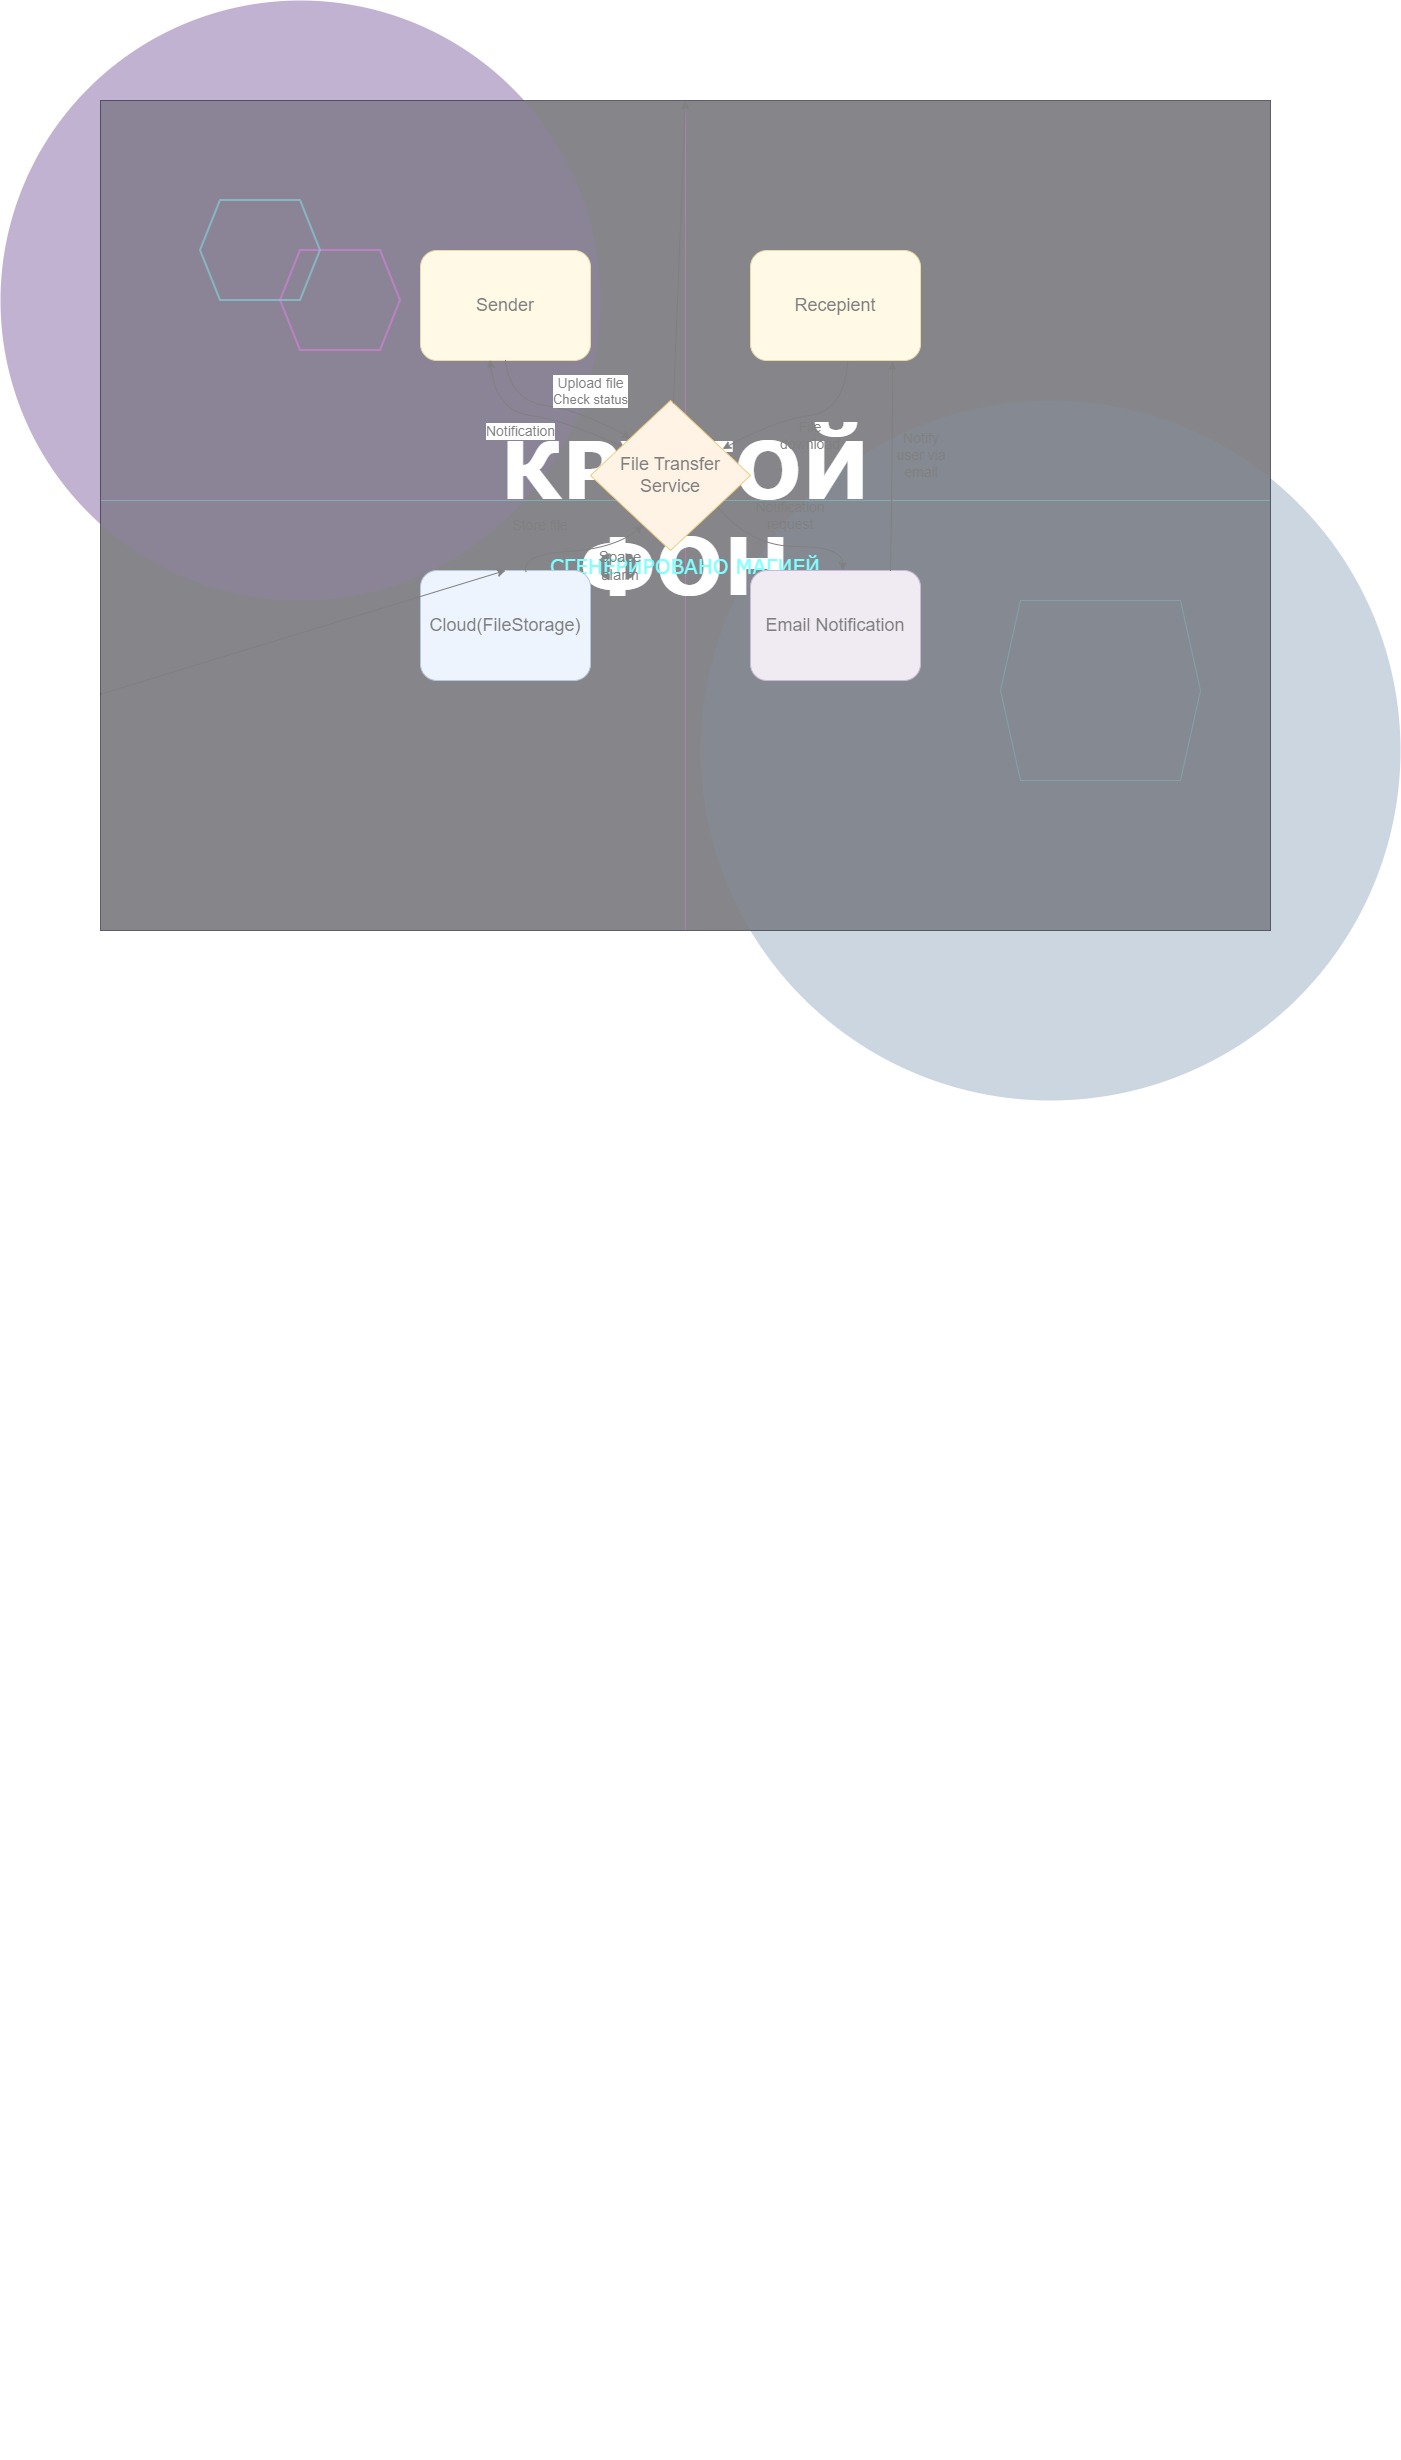

The diagram above was exported from draw.io. Its source (the exported page's mxGraphModel, read from the mxfile embedded in the PNG):
<mxGraphModel dx="2347" dy="2045" grid="1" gridSize="10" guides="1" tooltips="1" connect="1" arrows="1" fold="1" page="1" pageScale="1" pageWidth="827" pageHeight="1169" math="0" shadow="0">
  <root>
    <mxCell id="0" />
    <mxCell id="1" parent="0" />
    <mxCell id="KdZUTvJdBoo8YXO5FPUx-1" parent="1" style="rounded=0;whiteSpace=wrap;html=1;fillColor=#0B0B15;strokeColor=none;" value="" vertex="1">
      <mxGeometry height="830" width="1170" x="-210" y="-150" as="geometry" />
    </mxCell>
    <mxCell id="KdZUTvJdBoo8YXO5FPUx-2" parent="1" style="ellipse;whiteSpace=wrap;html=1;aspect=fixed;fillColor=#330066;strokeColor=none;opacity=30;" value="" vertex="1">
      <mxGeometry height="600" width="600" x="-310" y="-250" as="geometry" />
    </mxCell>
    <mxCell id="KdZUTvJdBoo8YXO5FPUx-3" parent="1" style="ellipse;whiteSpace=wrap;html=1;aspect=fixed;fillColor=#003366;strokeColor=none;opacity=20;" value="" vertex="1">
      <mxGeometry height="700" width="700" x="390" y="150" as="geometry" />
    </mxCell>
    <mxCell id="KdZUTvJdBoo8YXO5FPUx-5" parent="1" style="shape=hexagon;perimeter=hexagonPerimeter2;whiteSpace=wrap;html=1;fixedSize=1;fillColor=none;strokeColor=#00FFFF;strokeWidth=2;opacity=40;" value="" vertex="1">
      <mxGeometry height="100" width="120" x="-110" y="-50" as="geometry" />
    </mxCell>
    <mxCell id="KdZUTvJdBoo8YXO5FPUx-6" parent="1" style="shape=hexagon;perimeter=hexagonPerimeter2;whiteSpace=wrap;html=1;fixedSize=1;fillColor=none;strokeColor=#FF00FF;strokeWidth=2;opacity=40;" value="" vertex="1">
      <mxGeometry height="100" width="120" x="-30" as="geometry" />
    </mxCell>
    <mxCell id="KdZUTvJdBoo8YXO5FPUx-7" parent="1" style="shape=hexagon;perimeter=hexagonPerimeter2;whiteSpace=wrap;html=1;fixedSize=1;fillColor=none;strokeColor=#00FFFF;strokeWidth=1;opacity=20;" value="" vertex="1">
      <mxGeometry height="180" width="200" x="690" y="350" as="geometry" />
    </mxCell>
    <mxCell id="KdZUTvJdBoo8YXO5FPUx-8" edge="1" parent="1" style="endArrow=none;html=1;strokeColor=#00FFFF;strokeWidth=1;opacity=30;rounded=0;" value="">
      <mxGeometry height="50" relative="1" width="50" as="geometry">
        <mxPoint x="-210" y="250" as="sourcePoint" />
        <mxPoint x="960" y="250" as="targetPoint" />
      </mxGeometry>
    </mxCell>
    <mxCell id="KdZUTvJdBoo8YXO5FPUx-9" edge="1" parent="1" style="endArrow=none;html=1;strokeColor=#FF00FF;strokeWidth=1;opacity=30;rounded=0;" value="">
      <mxGeometry height="50" relative="1" width="50" as="geometry">
        <mxPoint x="375" y="-150" as="sourcePoint" />
        <mxPoint x="375" y="680" as="targetPoint" />
      </mxGeometry>
    </mxCell>
    <mxCell id="KdZUTvJdBoo8YXO5FPUx-10" parent="1" style="text;html=1;strokeColor=none;fillColor=none;align=center;verticalAlign=middle;whiteSpace=wrap;rounded=0;fontSize=80;fontColor=#FFFFFF;fontStyle=1;fontFamily=Verdana;spacing=0;glass=0;shadow=1;" value="КРУТОЙ ФОН" vertex="1">
      <mxGeometry height="100" width="600" x="75" y="215" as="geometry" />
    </mxCell>
    <mxCell id="KdZUTvJdBoo8YXO5FPUx-11" parent="1" style="text;html=1;strokeColor=none;fillColor=none;align=center;verticalAlign=middle;whiteSpace=wrap;rounded=0;fontSize=20;fontColor=#00FFFF;fontStyle=0;fontFamily=Verdana;letterSpacing=5;" value="СГЕНЕРИРОВАНО МАГИЕЙ" vertex="1">
      <mxGeometry height="30" width="600" x="75" y="300" as="geometry" />
    </mxCell>
    <mxCell id="KdZUTvJdBoo8YXO5FPUx-12" parent="1" style="ellipse;whiteSpace=wrap;html=1;aspect=fixed;fillColor=#00FFFF;strokeColor=none;opacity=60;" value="" vertex="1">
      <mxGeometry height="10" width="10" x="370" y="245" as="geometry" />
    </mxCell>
    <mxCell id="C3_UMWYOkKwynUpUruws-1" parent="1" style="text;whiteSpace=wrap;html=1;fontSize=18;" value="&#10;  &#10;    &#10;      &#10;        &#10;        &#10;        &#10;        &#10;        &#10;          &#10;        &#10;        &#10;        &#10;          &#10;        &#10;        &#10;        &#10;        &#10;          &#10;        &#10;        &#10;        &#10;          &#10;        &#10;        &#10;        &#10;          &#10;        &#10;        &#10;        &#10;          &#10;        &#10;        &#10;        &#10;          &#10;        &#10;        &#10;        &#10;          &#10;        &#10;        &#10;        &#10;          &#10;        &#10;        &#10;        &#10;        &#10;          &#10;        &#10;        &#10;        &#10;          &#10;        &#10;        &#10;        &#10;        &#10;          &#10;        &#10;        &#10;        &#10;          &#10;        &#10;        &#10;        &#10;          &#10;        &#10;        &#10;        &#10;          &#10;        &#10;        &#10;        &#10;          &#10;        &#10;        &#10;        &#10;          &#10;        &#10;        &#10;        &#10;          &#10;        &#10;        &#10;        &#10;          &#10;        &#10;        &#10;        &#10;          &#10;        &#10;        &#10;        &#10;          &#10;        &#10;        &#10;        &#10;          &#10;        &#10;        &#10;      &#10;    &#10;  &#10;" vertex="1">
      <mxGeometry height="1490" width="30" as="geometry" />
    </mxCell>
    <mxCell id="C3_UMWYOkKwynUpUruws-2" parent="1" style="text;whiteSpace=wrap;html=1;fontSize=18;" value="&#10;  &#10;    &#10;      &#10;        &#10;        &#10;        &#10;        &#10;        &#10;          &#10;        &#10;        &#10;        &#10;          &#10;        &#10;        &#10;        &#10;        &#10;          &#10;        &#10;        &#10;        &#10;          &#10;        &#10;        &#10;        &#10;          &#10;        &#10;        &#10;        &#10;          &#10;        &#10;        &#10;        &#10;          &#10;        &#10;        &#10;        &#10;          &#10;        &#10;        &#10;        &#10;          &#10;        &#10;        &#10;        &#10;        &#10;          &#10;        &#10;        &#10;        &#10;          &#10;        &#10;        &#10;        &#10;        &#10;          &#10;        &#10;        &#10;        &#10;          &#10;        &#10;        &#10;        &#10;          &#10;        &#10;        &#10;        &#10;          &#10;        &#10;        &#10;        &#10;          &#10;        &#10;        &#10;        &#10;          &#10;        &#10;        &#10;        &#10;          &#10;        &#10;        &#10;        &#10;          &#10;        &#10;        &#10;        &#10;          &#10;        &#10;        &#10;        &#10;          &#10;        &#10;        &#10;        &#10;          &#10;        &#10;        &#10;      &#10;    &#10;  &#10;" vertex="1">
      <mxGeometry height="1490" width="30" as="geometry" />
    </mxCell>
    <mxCell id="xSOYNQA2EIck1uZvtWur-1" parent="1" style="text;whiteSpace=wrap;html=1;fontSize=18;" value="&#10;  &#10;    &#10;      &#10;        &#10;        &#10;        &#10;        &#10;        &#10;          &#10;        &#10;        &#10;        &#10;          &#10;        &#10;        &#10;        &#10;        &#10;          &#10;        &#10;        &#10;        &#10;          &#10;        &#10;        &#10;        &#10;          &#10;        &#10;        &#10;        &#10;          &#10;        &#10;        &#10;        &#10;          &#10;        &#10;        &#10;        &#10;          &#10;        &#10;        &#10;        &#10;          &#10;        &#10;        &#10;        &#10;        &#10;          &#10;        &#10;        &#10;        &#10;          &#10;        &#10;        &#10;        &#10;        &#10;          &#10;        &#10;        &#10;        &#10;          &#10;        &#10;        &#10;        &#10;          &#10;        &#10;        &#10;        &#10;          &#10;        &#10;        &#10;        &#10;          &#10;        &#10;        &#10;        &#10;          &#10;        &#10;        &#10;        &#10;          &#10;        &#10;        &#10;        &#10;          &#10;        &#10;        &#10;        &#10;          &#10;        &#10;        &#10;        &#10;          &#10;        &#10;        &#10;        &#10;          &#10;        &#10;        &#10;      &#10;    &#10;  &#10;" vertex="1">
      <mxGeometry height="1490" width="30" as="geometry" />
    </mxCell>
    <mxCell id="OvPhCNxFDTwbbUO3tdNM-1" parent="1" style="rhombus;whiteSpace=wrap;html=1;fontSize=18;fillColor=#ffe6cc;strokeColor=#d79b00;" value="File Transfer Service" vertex="1">
      <mxGeometry height="150" width="160" x="280" y="150" as="geometry" />
    </mxCell>
    <mxCell id="OvPhCNxFDTwbbUO3tdNM-3" parent="1" style="rounded=1;whiteSpace=wrap;html=1;fontSize=18;fillColor=#fff2cc;strokeColor=#d6b656;" value="Sender" vertex="1">
      <mxGeometry height="110" width="170" x="110" as="geometry" />
    </mxCell>
    <mxCell id="OvPhCNxFDTwbbUO3tdNM-5" parent="1" style="rounded=1;whiteSpace=wrap;html=1;fontSize=18;fillColor=#fff2cc;strokeColor=#d6b656;" value="Recepient" vertex="1">
      <mxGeometry height="110" width="170" x="440" as="geometry" />
    </mxCell>
    <mxCell id="OvPhCNxFDTwbbUO3tdNM-6" parent="1" style="rounded=1;whiteSpace=wrap;html=1;fontSize=18;fillColor=#dae8fc;strokeColor=#6c8ebf;" value="Cloud(FileStorage)" vertex="1">
      <mxGeometry height="110" width="170" x="110" y="320" as="geometry" />
    </mxCell>
    <mxCell id="OvPhCNxFDTwbbUO3tdNM-7" parent="1" style="rounded=1;whiteSpace=wrap;html=1;fontSize=18;fillColor=#e1d5e7;strokeColor=#9673a6;" value="Email Notification" vertex="1">
      <mxGeometry height="110" width="170" x="440" y="320" as="geometry" />
    </mxCell>
    <mxCell id="OvPhCNxFDTwbbUO3tdNM-8" edge="1" parent="1" source="OvPhCNxFDTwbbUO3tdNM-3" style="curved=1;endArrow=classic;html=1;rounded=0;entryX=0;entryY=0;entryDx=0;entryDy=0;exitX=0.5;exitY=1;exitDx=0;exitDy=0;fontSize=18;" target="OvPhCNxFDTwbbUO3tdNM-1" value="">
      <mxGeometry height="50" relative="1" width="50" as="geometry">
        <Array as="points">
          <mxPoint x="200" y="150" />
          <mxPoint x="270" y="160" />
        </Array>
        <mxPoint x="500" y="370" as="sourcePoint" />
        <mxPoint x="550" y="320" as="targetPoint" />
      </mxGeometry>
    </mxCell>
    <mxCell id="OvPhCNxFDTwbbUO3tdNM-27" connectable="0" parent="OvPhCNxFDTwbbUO3tdNM-8" style="edgeLabel;html=1;align=center;verticalAlign=middle;resizable=0;points=[];" value="&lt;div&gt;&lt;font style=&quot;font-size: 14px;&quot;&gt;Upload file&lt;/font&gt;&lt;/div&gt;&lt;div&gt;&lt;font style=&quot;font-size: 13px;&quot;&gt;Check status&lt;/font&gt;&lt;/div&gt;" vertex="1">
      <mxGeometry relative="1" x="-0.1803" y="4" as="geometry">
        <mxPoint x="51" y="-10" as="offset" />
      </mxGeometry>
    </mxCell>
    <mxCell id="OvPhCNxFDTwbbUO3tdNM-10" edge="1" parent="1" source="OvPhCNxFDTwbbUO3tdNM-3" style="curved=1;endArrow=none;html=1;rounded=0;entryX=0.192;entryY=0.305;entryDx=0;entryDy=0;exitX=0.41;exitY=0.994;exitDx=0;exitDy=0;exitPerimeter=0;endFill=0;startArrow=classic;startFill=1;entryPerimeter=0;fontSize=18;" target="OvPhCNxFDTwbbUO3tdNM-1" value="">
      <mxGeometry height="50" relative="1" width="50" as="geometry">
        <Array as="points">
          <mxPoint x="185" y="160" />
          <mxPoint x="255" y="170" />
        </Array>
        <mxPoint x="180" y="120" as="sourcePoint" />
        <mxPoint x="305" y="188" as="targetPoint" />
      </mxGeometry>
    </mxCell>
    <mxCell id="OvPhCNxFDTwbbUO3tdNM-28" connectable="0" parent="OvPhCNxFDTwbbUO3tdNM-10" style="edgeLabel;html=1;align=center;verticalAlign=middle;resizable=0;points=[];" value="&lt;font style=&quot;font-size: 14px;&quot;&gt;Notification&lt;/font&gt;" vertex="1">
      <mxGeometry relative="1" x="0.6053" y="-2" as="geometry">
        <mxPoint x="-67" y="-2" as="offset" />
      </mxGeometry>
    </mxCell>
    <mxCell id="OvPhCNxFDTwbbUO3tdNM-12" edge="1" parent="1" source="OvPhCNxFDTwbbUO3tdNM-5" style="curved=1;endArrow=classic;html=1;rounded=0;entryX=0.826;entryY=0.323;entryDx=0;entryDy=0;exitX=0.572;exitY=1.003;exitDx=0;exitDy=0;exitPerimeter=0;entryPerimeter=0;fontSize=18;" target="OvPhCNxFDTwbbUO3tdNM-1" value="">
      <mxGeometry height="50" relative="1" width="50" as="geometry">
        <Array as="points">
          <mxPoint x="534" y="160" />
          <mxPoint x="464" y="170" />
        </Array>
        <mxPoint x="539" y="120" as="sourcePoint" />
        <mxPoint x="414" y="188" as="targetPoint" />
      </mxGeometry>
    </mxCell>
    <mxCell id="OvPhCNxFDTwbbUO3tdNM-20" edge="1" parent="1" source="KdZUTvJdBoo8YXO5FPUx-4" style="curved=1;endArrow=none;html=1;rounded=0;exitX=0.5;exitY=0;exitDx=0;exitDy=0;endFill=0;startArrow=classic;startFill=1;fontSize=18;" target="OvPhCNxFDTwbbUO3tdNM-1" value="">
      <mxGeometry height="50" relative="1" width="50" as="geometry">
        <Array as="points" />
        <mxPoint x="190" y="347" as="sourcePoint" />
        <mxPoint x="321" y="260" as="targetPoint" />
      </mxGeometry>
    </mxCell>
    <mxCell id="OvPhCNxFDTwbbUO3tdNM-22" edge="1" parent="1" source="OvPhCNxFDTwbbUO3tdNM-7" style="curved=1;endArrow=none;html=1;rounded=0;exitX=0.543;exitY=0.001;exitDx=0;exitDy=0;endFill=0;startArrow=classic;startFill=1;fontSize=18;entryX=0.795;entryY=0.709;entryDx=0;entryDy=0;entryPerimeter=0;exitPerimeter=0;" target="OvPhCNxFDTwbbUO3tdNM-1" value="">
      <mxGeometry height="50" relative="1" width="50" as="geometry">
        <Array as="points">
          <mxPoint x="532" y="296" />
          <mxPoint x="440" y="296" />
        </Array>
        <mxPoint x="532" y="320" as="sourcePoint" />
        <mxPoint x="414" y="255" as="targetPoint" />
      </mxGeometry>
    </mxCell>
    <mxCell id="OvPhCNxFDTwbbUO3tdNM-24" edge="1" parent="1" source="OvPhCNxFDTwbbUO3tdNM-5" style="curved=1;endArrow=none;html=1;rounded=0;endFill=0;startArrow=classic;startFill=1;fontSize=18;entryX=0.835;entryY=1.009;entryDx=0;entryDy=0;entryPerimeter=0;exitX=0.835;exitY=1.009;exitDx=0;exitDy=0;exitPerimeter=0;" value="">
      <mxGeometry height="50" relative="1" width="50" as="geometry">
        <Array as="points">
          <mxPoint x="582" y="210" />
        </Array>
        <mxPoint x="450" y="280" as="sourcePoint" />
        <mxPoint x="580" y="320" as="targetPoint" />
      </mxGeometry>
    </mxCell>
    <mxCell id="OvPhCNxFDTwbbUO3tdNM-29" parent="1" style="text;html=1;whiteSpace=wrap;strokeColor=none;fillColor=none;align=center;verticalAlign=middle;rounded=0;" value="&lt;font style=&quot;font-size: 14px;&quot;&gt;Notify user via email&lt;/font&gt;" vertex="1">
      <mxGeometry height="30" width="60" x="581" y="190" as="geometry" />
    </mxCell>
    <mxCell id="OvPhCNxFDTwbbUO3tdNM-31" parent="1" style="text;html=1;whiteSpace=wrap;strokeColor=none;fillColor=none;align=center;verticalAlign=middle;rounded=0;" value="&lt;font style=&quot;font-size: 14px;&quot;&gt;File download&lt;/font&gt;" vertex="1">
      <mxGeometry height="30" width="60" x="470" y="170" as="geometry" />
    </mxCell>
    <mxCell id="OvPhCNxFDTwbbUO3tdNM-32" parent="1" style="text;html=1;whiteSpace=wrap;strokeColor=none;fillColor=none;align=center;verticalAlign=middle;rounded=0;fontSize=14;" value="Store file" vertex="1">
      <mxGeometry height="30" width="80" x="190" y="260" as="geometry" />
    </mxCell>
    <mxCell id="OvPhCNxFDTwbbUO3tdNM-33" edge="1" parent="1" source="OvPhCNxFDTwbbUO3tdNM-1" style="curved=1;endArrow=none;html=1;rounded=0;exitX=0.326;exitY=0.832;exitDx=0;exitDy=0;endFill=0;startArrow=classic;startFill=1;fontSize=18;entryX=0.622;entryY=0.016;entryDx=0;entryDy=0;entryPerimeter=0;exitPerimeter=0;" target="OvPhCNxFDTwbbUO3tdNM-6" value="">
      <mxGeometry height="50" relative="1" width="50" as="geometry">
        <Array as="points">
          <mxPoint x="305" y="298" />
          <mxPoint x="210" y="304" />
        </Array>
        <mxPoint x="335" y="270" as="sourcePoint" />
        <mxPoint x="210" y="328" as="targetPoint" />
      </mxGeometry>
    </mxCell>
    <mxCell id="OvPhCNxFDTwbbUO3tdNM-34" parent="1" style="text;html=1;whiteSpace=wrap;strokeColor=none;fillColor=none;align=center;verticalAlign=middle;rounded=0;fontSize=15;" value="Space alarm" vertex="1">
      <mxGeometry height="30" width="60" x="280" y="300" as="geometry" />
    </mxCell>
    <mxCell id="OvPhCNxFDTwbbUO3tdNM-35" parent="1" style="text;whiteSpace=wrap;strokeColor=none;fillColor=none;align=center;verticalAlign=middle;rounded=0;fontSize=14;" value="Notification request" vertex="1">
      <mxGeometry height="30" width="60" x="450" y="250" as="geometry" />
    </mxCell>
    <mxCell id="KdZUTvJdBoo8YXO5FPUx-13" edge="1" parent="1" source="OvPhCNxFDTwbbUO3tdNM-6" style="curved=1;endArrow=none;html=1;rounded=0;exitX=0.5;exitY=0;exitDx=0;exitDy=0;endFill=0;startArrow=classic;startFill=1;fontSize=18;" target="KdZUTvJdBoo8YXO5FPUx-4" value="">
      <mxGeometry height="50" relative="1" width="50" as="geometry">
        <Array as="points" />
        <mxPoint x="195" y="320" as="sourcePoint" />
        <mxPoint x="320" y="262" as="targetPoint" />
      </mxGeometry>
    </mxCell>
    <mxCell id="KdZUTvJdBoo8YXO5FPUx-4" parent="1" style="verticalLabelPosition=bottom;verticalAlign=top;html=1;shadow=0;dashed=0;strokeWidth=1;shape=mxgraph.android.grid;strokeColor=#1A1A2E;opacity=50;" value="" vertex="1">
      <mxGeometry height="830" width="1170" x="-210" y="-150" as="geometry" />
    </mxCell>
  </root>
</mxGraphModel>